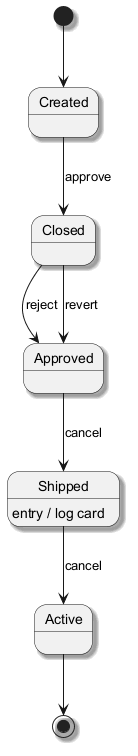

The diagram above was rendered by PlantUML. Its source (embedded in the PNG):
@startuml
skinparam backgroundColor #FFFFFF
skinparam classBackgroundColor #E8F4FA
skinparam classBorderColor #2C7DA0
skinparam shadowing true
[*] --> Created
Created --> Closed : approve
Closed --> Approved : reject
Approved --> Shipped : cancel
Shipped --> Active : cancel
Shipped : entry / log card
Closed --> Approved : revert
Active --> [*]
@enduml